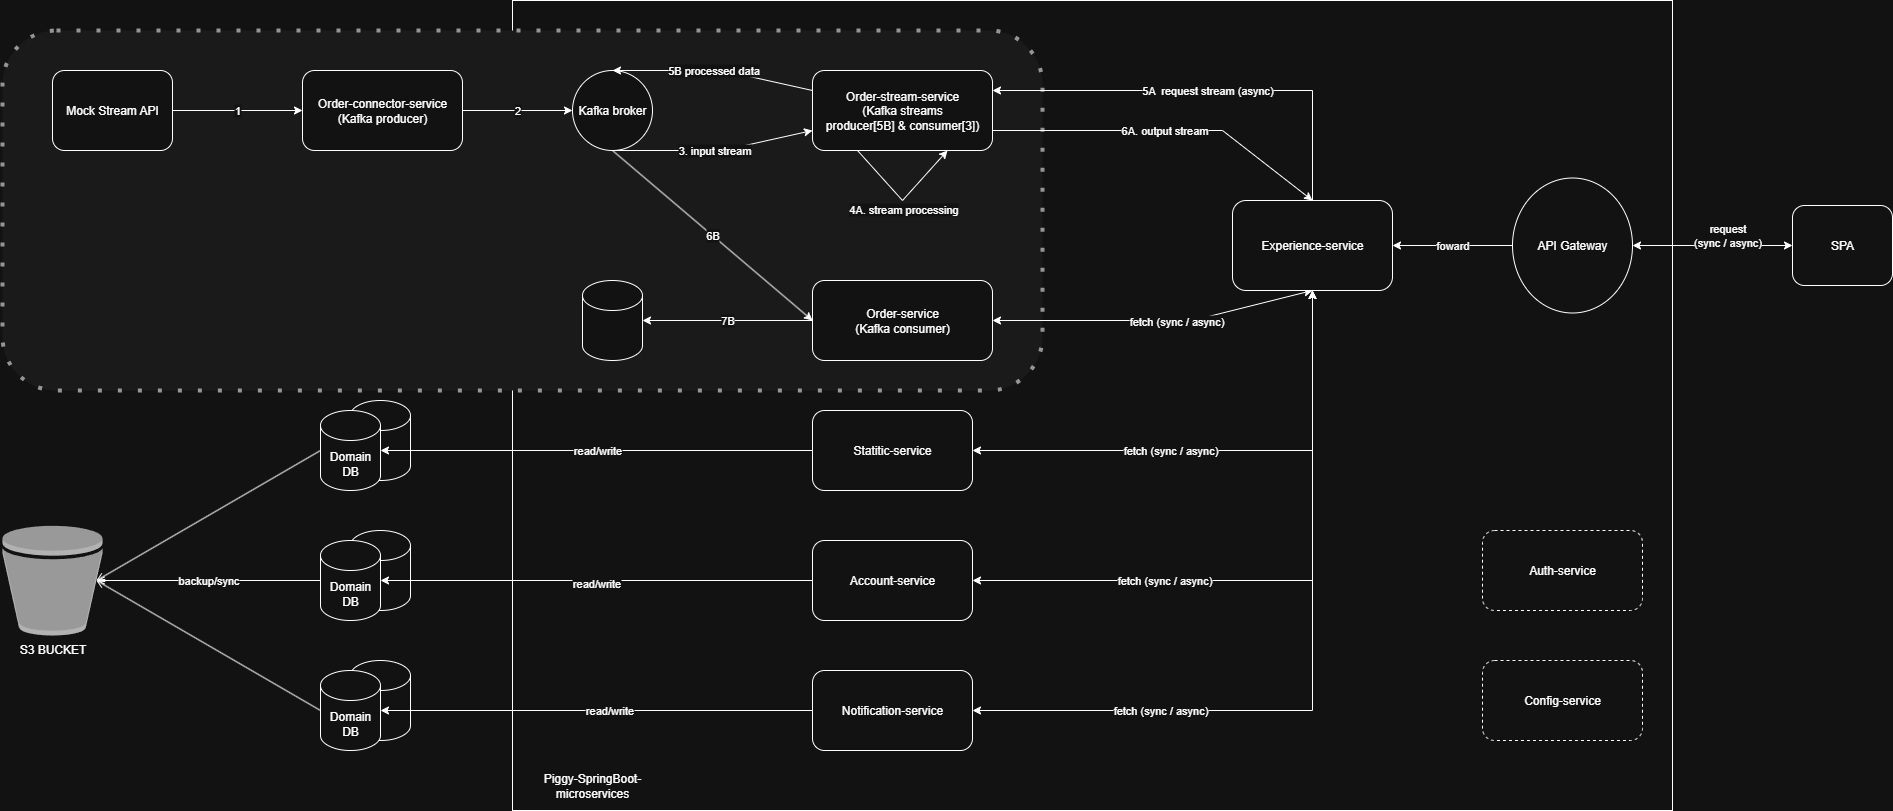

The diagram above was exported from draw.io. Its source (the exported page's mxGraphModel, read from the mxfile embedded in the PNG):
<mxGraphModel dx="2752" dy="1012" grid="1" gridSize="10" guides="1" tooltips="1" connect="1" arrows="1" fold="1" page="1" pageScale="1" pageWidth="850" pageHeight="1100" math="0" shadow="0">
  <root>
    <mxCell id="0" />
    <mxCell id="1" parent="0" />
    <mxCell id="ndvcB5fTpiokxof4zM3F-3" value="" style="shape=cylinder3;whiteSpace=wrap;html=1;boundedLbl=1;backgroundOutline=1;size=15;" vertex="1" parent="1">
      <mxGeometry x="388" y="850" width="60" height="80" as="geometry" />
    </mxCell>
    <mxCell id="ndvcB5fTpiokxof4zM3F-2" value="" style="shape=cylinder3;whiteSpace=wrap;html=1;boundedLbl=1;backgroundOutline=1;size=15;" vertex="1" parent="1">
      <mxGeometry x="388" y="720" width="60" height="80" as="geometry" />
    </mxCell>
    <mxCell id="ndvcB5fTpiokxof4zM3F-1" value="" style="shape=cylinder3;whiteSpace=wrap;html=1;boundedLbl=1;backgroundOutline=1;size=15;" vertex="1" parent="1">
      <mxGeometry x="388" y="590" width="60" height="80" as="geometry" />
    </mxCell>
    <mxCell id="I5tuOI7Zn8cu33svMLGG-1" value="" style="rounded=0;whiteSpace=wrap;html=1;" parent="1" vertex="1">
      <mxGeometry x="550" y="190" width="1160" height="810" as="geometry" />
    </mxCell>
    <mxCell id="I5tuOI7Zn8cu33svMLGG-2" value="" style="rounded=1;whiteSpace=wrap;html=1;dashed=1;dashPattern=1 4;strokeWidth=4;fillColor=#f5f5f5;fontColor=#333333;strokeColor=#666666;" parent="1" vertex="1">
      <mxGeometry x="40" y="220" width="1040" height="360" as="geometry" />
    </mxCell>
    <mxCell id="I5tuOI7Zn8cu33svMLGG-3" value="Mock Stream API" style="rounded=1;whiteSpace=wrap;html=1;" parent="1" vertex="1">
      <mxGeometry x="90" y="260" width="120" height="80" as="geometry" />
    </mxCell>
    <mxCell id="I5tuOI7Zn8cu33svMLGG-4" value="Order-connector-service&lt;div&gt;(Kafka producer)&lt;/div&gt;" style="rounded=1;whiteSpace=wrap;html=1;" parent="1" vertex="1">
      <mxGeometry x="340" y="260" width="160" height="80" as="geometry" />
    </mxCell>
    <mxCell id="I5tuOI7Zn8cu33svMLGG-5" value="Kafka broker" style="ellipse;whiteSpace=wrap;html=1;aspect=fixed;" parent="1" vertex="1">
      <mxGeometry x="610" y="260" width="80" height="80" as="geometry" />
    </mxCell>
    <mxCell id="I5tuOI7Zn8cu33svMLGG-6" value="Order-service&lt;div&gt;(Kafka consumer)&lt;/div&gt;" style="rounded=1;whiteSpace=wrap;html=1;" parent="1" vertex="1">
      <mxGeometry x="850" y="470" width="180" height="80" as="geometry" />
    </mxCell>
    <mxCell id="I5tuOI7Zn8cu33svMLGG-7" value="Order-stream-service&lt;div&gt;(Kafka streams&lt;/div&gt;&lt;div&gt;producer[5B] &amp;amp; consumer[3])&lt;/div&gt;" style="rounded=1;whiteSpace=wrap;html=1;" parent="1" vertex="1">
      <mxGeometry x="850" y="260" width="180" height="80" as="geometry" />
    </mxCell>
    <mxCell id="I5tuOI7Zn8cu33svMLGG-8" value="1" style="endArrow=classic;html=1;rounded=0;exitX=1;exitY=0.5;exitDx=0;exitDy=0;entryX=0;entryY=0.5;entryDx=0;entryDy=0;" parent="1" source="I5tuOI7Zn8cu33svMLGG-3" target="I5tuOI7Zn8cu33svMLGG-4" edge="1">
      <mxGeometry width="50" height="50" relative="1" as="geometry">
        <mxPoint x="220" y="280" as="sourcePoint" />
        <mxPoint x="270" y="230" as="targetPoint" />
      </mxGeometry>
    </mxCell>
    <mxCell id="I5tuOI7Zn8cu33svMLGG-9" value="2" style="endArrow=classic;html=1;rounded=0;exitX=1;exitY=0.5;exitDx=0;exitDy=0;entryX=0;entryY=0.5;entryDx=0;entryDy=0;" parent="1" source="I5tuOI7Zn8cu33svMLGG-4" target="I5tuOI7Zn8cu33svMLGG-5" edge="1">
      <mxGeometry width="50" height="50" relative="1" as="geometry">
        <mxPoint x="480" y="400" as="sourcePoint" />
        <mxPoint x="530" y="350" as="targetPoint" />
      </mxGeometry>
    </mxCell>
    <mxCell id="I5tuOI7Zn8cu33svMLGG-10" value="3. input stream" style="endArrow=classic;html=1;rounded=0;exitX=0.5;exitY=1;exitDx=0;exitDy=0;entryX=0;entryY=0.75;entryDx=0;entryDy=0;" parent="1" source="I5tuOI7Zn8cu33svMLGG-5" target="I5tuOI7Zn8cu33svMLGG-7" edge="1">
      <mxGeometry width="50" height="50" relative="1" as="geometry">
        <mxPoint x="760" y="410" as="sourcePoint" />
        <mxPoint x="810" y="360" as="targetPoint" />
        <Array as="points">
          <mxPoint x="760" y="340" />
        </Array>
        <mxPoint as="offset" />
      </mxGeometry>
    </mxCell>
    <mxCell id="I5tuOI7Zn8cu33svMLGG-11" value="5A&amp;nbsp; request stream (async)" style="endArrow=classic;html=1;rounded=0;exitX=0.5;exitY=0;exitDx=0;exitDy=0;entryX=1;entryY=0.25;entryDx=0;entryDy=0;" parent="1" source="_2Fv0rOrlWx_zRPE-6kW-2" target="I5tuOI7Zn8cu33svMLGG-7" edge="1">
      <mxGeometry width="50" height="50" relative="1" as="geometry">
        <mxPoint x="1350" y="372.5" as="sourcePoint" />
        <mxPoint x="1040" y="480" as="targetPoint" />
        <Array as="points">
          <mxPoint x="1350" y="280" />
        </Array>
      </mxGeometry>
    </mxCell>
    <mxCell id="I5tuOI7Zn8cu33svMLGG-12" value="6A. output stream" style="endArrow=classic;html=1;rounded=0;exitX=1;exitY=0.75;exitDx=0;exitDy=0;entryX=0.5;entryY=0;entryDx=0;entryDy=0;" parent="1" source="I5tuOI7Zn8cu33svMLGG-7" target="_2Fv0rOrlWx_zRPE-6kW-2" edge="1">
      <mxGeometry width="50" height="50" relative="1" as="geometry">
        <mxPoint x="1070" y="480" as="sourcePoint" />
        <mxPoint x="1350" y="372.5" as="targetPoint" />
        <Array as="points">
          <mxPoint x="1260" y="320" />
        </Array>
      </mxGeometry>
    </mxCell>
    <mxCell id="I5tuOI7Zn8cu33svMLGG-13" value="4A. stream processing" style="endArrow=classic;html=1;rounded=0;exitX=0.25;exitY=1;exitDx=0;exitDy=0;entryX=0.75;entryY=1;entryDx=0;entryDy=0;" parent="1" source="I5tuOI7Zn8cu33svMLGG-7" target="I5tuOI7Zn8cu33svMLGG-7" edge="1">
      <mxGeometry y="-10" width="50" height="50" relative="1" as="geometry">
        <mxPoint x="970" y="580" as="sourcePoint" />
        <mxPoint x="1020" y="530" as="targetPoint" />
        <Array as="points">
          <mxPoint x="940" y="390" />
        </Array>
        <mxPoint x="-7" y="3" as="offset" />
      </mxGeometry>
    </mxCell>
    <mxCell id="I5tuOI7Zn8cu33svMLGG-14" value="5B processed data" style="endArrow=classic;html=1;rounded=0;exitX=0;exitY=0.25;exitDx=0;exitDy=0;entryX=0.5;entryY=0;entryDx=0;entryDy=0;" parent="1" source="I5tuOI7Zn8cu33svMLGG-7" target="I5tuOI7Zn8cu33svMLGG-5" edge="1">
      <mxGeometry x="0.0049" width="50" height="50" relative="1" as="geometry">
        <mxPoint x="730" y="420" as="sourcePoint" />
        <mxPoint x="780" y="370" as="targetPoint" />
        <Array as="points">
          <mxPoint x="760" y="260" />
        </Array>
        <mxPoint as="offset" />
      </mxGeometry>
    </mxCell>
    <mxCell id="I5tuOI7Zn8cu33svMLGG-15" value="Piggy-SpringBoot-microservices" style="text;html=1;align=center;verticalAlign=middle;whiteSpace=wrap;rounded=0;" parent="1" vertex="1">
      <mxGeometry x="560" y="960" width="140" height="30" as="geometry" />
    </mxCell>
    <mxCell id="I5tuOI7Zn8cu33svMLGG-17" value="Statitic-service" style="rounded=1;whiteSpace=wrap;html=1;" parent="1" vertex="1">
      <mxGeometry x="850" y="600" width="160" height="80" as="geometry" />
    </mxCell>
    <mxCell id="I5tuOI7Zn8cu33svMLGG-18" value="Account-service" style="rounded=1;whiteSpace=wrap;html=1;" parent="1" vertex="1">
      <mxGeometry x="850" y="730" width="160" height="80" as="geometry" />
    </mxCell>
    <mxCell id="I5tuOI7Zn8cu33svMLGG-19" value="Notification-service" style="rounded=1;whiteSpace=wrap;html=1;" parent="1" vertex="1">
      <mxGeometry x="850" y="860" width="160" height="80" as="geometry" />
    </mxCell>
    <mxCell id="I5tuOI7Zn8cu33svMLGG-20" value="Auth-service" style="rounded=1;whiteSpace=wrap;html=1;strokeColor=default;dashed=1;" parent="1" vertex="1">
      <mxGeometry x="1520" y="720" width="160" height="80" as="geometry" />
    </mxCell>
    <mxCell id="I5tuOI7Zn8cu33svMLGG-21" value="Config-service" style="rounded=1;whiteSpace=wrap;html=1;dashed=1;" parent="1" vertex="1">
      <mxGeometry x="1520" y="850" width="160" height="80" as="geometry" />
    </mxCell>
    <mxCell id="I5tuOI7Zn8cu33svMLGG-22" value="SPA" style="rounded=1;whiteSpace=wrap;html=1;" parent="1" vertex="1">
      <mxGeometry x="1830" y="395" width="100" height="80" as="geometry" />
    </mxCell>
    <mxCell id="I5tuOI7Zn8cu33svMLGG-23" value="fetch (sync / async)" style="endArrow=classic;html=1;rounded=0;exitX=0.5;exitY=1;exitDx=0;exitDy=0;entryX=1;entryY=0.5;entryDx=0;entryDy=0;startArrow=classic;startFill=1;" parent="1" source="_2Fv0rOrlWx_zRPE-6kW-2" target="I5tuOI7Zn8cu33svMLGG-17" edge="1">
      <mxGeometry x="0.2085" width="50" height="50" relative="1" as="geometry">
        <mxPoint x="1350" y="507.5" as="sourcePoint" />
        <mxPoint x="1020" y="320" as="targetPoint" />
        <Array as="points">
          <mxPoint x="1350" y="640" />
        </Array>
        <mxPoint as="offset" />
      </mxGeometry>
    </mxCell>
    <mxCell id="I5tuOI7Zn8cu33svMLGG-24" value="fetch (sync / async)" style="endArrow=classic;html=1;rounded=0;entryX=1;entryY=0.5;entryDx=0;entryDy=0;startArrow=classic;startFill=1;exitX=0.5;exitY=1;exitDx=0;exitDy=0;" parent="1" source="_2Fv0rOrlWx_zRPE-6kW-2" target="I5tuOI7Zn8cu33svMLGG-18" edge="1">
      <mxGeometry x="0.3924" width="50" height="50" relative="1" as="geometry">
        <mxPoint x="1350" y="507.5" as="sourcePoint" />
        <mxPoint x="1020" y="640" as="targetPoint" />
        <Array as="points">
          <mxPoint x="1350" y="770" />
        </Array>
        <mxPoint as="offset" />
      </mxGeometry>
    </mxCell>
    <mxCell id="I5tuOI7Zn8cu33svMLGG-25" value="fetch (sync / async)" style="endArrow=classic;html=1;rounded=0;exitX=0.5;exitY=1;exitDx=0;exitDy=0;entryX=1;entryY=0.5;entryDx=0;entryDy=0;startArrow=classic;startFill=1;" parent="1" source="_2Fv0rOrlWx_zRPE-6kW-2" target="I5tuOI7Zn8cu33svMLGG-19" edge="1">
      <mxGeometry x="0.5069" width="50" height="50" relative="1" as="geometry">
        <mxPoint x="1350" y="507.5" as="sourcePoint" />
        <mxPoint x="1020" y="770" as="targetPoint" />
        <Array as="points">
          <mxPoint x="1350" y="900" />
        </Array>
        <mxPoint as="offset" />
      </mxGeometry>
    </mxCell>
    <mxCell id="I5tuOI7Zn8cu33svMLGG-26" value="request&lt;div&gt;(sync / async)&lt;/div&gt;" style="endArrow=classic;html=1;rounded=0;exitX=0;exitY=0.5;exitDx=0;exitDy=0;entryX=1;entryY=0.5;entryDx=0;entryDy=0;startArrow=classic;startFill=1;" parent="1" source="I5tuOI7Zn8cu33svMLGG-22" edge="1">
      <mxGeometry x="-0.1647" y="-10" width="50" height="50" relative="1" as="geometry">
        <mxPoint x="1821" y="440" as="sourcePoint" />
        <mxPoint x="1670" y="435" as="targetPoint" />
        <mxPoint x="1" as="offset" />
      </mxGeometry>
    </mxCell>
    <mxCell id="I5tuOI7Zn8cu33svMLGG-27" value="fetch (sync / async)" style="endArrow=classic;html=1;rounded=0;entryX=1;entryY=0.5;entryDx=0;entryDy=0;startArrow=classic;startFill=1;exitX=0.5;exitY=1;exitDx=0;exitDy=0;" parent="1" source="_2Fv0rOrlWx_zRPE-6kW-2" target="I5tuOI7Zn8cu33svMLGG-6" edge="1">
      <mxGeometry x="-0.1435" y="1" width="50" height="50" relative="1" as="geometry">
        <mxPoint x="1350" y="508" as="sourcePoint" />
        <mxPoint x="1020" y="640" as="targetPoint" />
        <mxPoint x="-1" as="offset" />
        <Array as="points">
          <mxPoint x="1230" y="510" />
        </Array>
      </mxGeometry>
    </mxCell>
    <mxCell id="I5tuOI7Zn8cu33svMLGG-28" value="" style="shape=cylinder3;whiteSpace=wrap;html=1;boundedLbl=1;backgroundOutline=1;size=15;" parent="1" vertex="1">
      <mxGeometry x="620" y="470" width="60" height="80" as="geometry" />
    </mxCell>
    <mxCell id="I5tuOI7Zn8cu33svMLGG-29" value="Domain DB" style="shape=cylinder3;whiteSpace=wrap;html=1;boundedLbl=1;backgroundOutline=1;size=15;" parent="1" vertex="1">
      <mxGeometry x="358" y="600" width="60" height="80" as="geometry" />
    </mxCell>
    <mxCell id="I5tuOI7Zn8cu33svMLGG-30" value="Domain DB" style="shape=cylinder3;whiteSpace=wrap;html=1;boundedLbl=1;backgroundOutline=1;size=15;" parent="1" vertex="1">
      <mxGeometry x="358" y="730" width="60" height="80" as="geometry" />
    </mxCell>
    <mxCell id="I5tuOI7Zn8cu33svMLGG-31" value="Domain DB" style="shape=cylinder3;whiteSpace=wrap;html=1;boundedLbl=1;backgroundOutline=1;size=15;" parent="1" vertex="1">
      <mxGeometry x="358" y="860" width="60" height="80" as="geometry" />
    </mxCell>
    <mxCell id="I5tuOI7Zn8cu33svMLGG-32" value="7B" style="endArrow=classic;html=1;rounded=0;exitX=0;exitY=0.5;exitDx=0;exitDy=0;entryX=1;entryY=0.5;entryDx=0;entryDy=0;entryPerimeter=0;" parent="1" source="I5tuOI7Zn8cu33svMLGG-6" target="I5tuOI7Zn8cu33svMLGG-28" edge="1">
      <mxGeometry width="50" height="50" relative="1" as="geometry">
        <mxPoint x="560" y="500" as="sourcePoint" />
        <mxPoint x="610" y="450" as="targetPoint" />
      </mxGeometry>
    </mxCell>
    <mxCell id="I5tuOI7Zn8cu33svMLGG-33" value="read/write" style="endArrow=classic;html=1;rounded=0;exitX=0;exitY=0.5;exitDx=0;exitDy=0;entryX=1;entryY=0.5;entryDx=0;entryDy=0;entryPerimeter=0;" parent="1" source="I5tuOI7Zn8cu33svMLGG-17" target="I5tuOI7Zn8cu33svMLGG-29" edge="1">
      <mxGeometry width="50" height="50" relative="1" as="geometry">
        <mxPoint x="860" y="520" as="sourcePoint" />
        <mxPoint x="740" y="520" as="targetPoint" />
      </mxGeometry>
    </mxCell>
    <mxCell id="I5tuOI7Zn8cu33svMLGG-34" value="" style="endArrow=classic;html=1;rounded=0;exitX=0;exitY=0.5;exitDx=0;exitDy=0;entryX=1;entryY=0.5;entryDx=0;entryDy=0;entryPerimeter=0;" parent="1" source="I5tuOI7Zn8cu33svMLGG-18" target="I5tuOI7Zn8cu33svMLGG-30" edge="1">
      <mxGeometry width="50" height="50" relative="1" as="geometry">
        <mxPoint x="860" y="650" as="sourcePoint" />
        <mxPoint x="740" y="650" as="targetPoint" />
      </mxGeometry>
    </mxCell>
    <mxCell id="ndvcB5fTpiokxof4zM3F-8" value="read/write" style="edgeLabel;html=1;align=center;verticalAlign=middle;resizable=0;points=[];" vertex="1" connectable="0" parent="I5tuOI7Zn8cu33svMLGG-34">
      <mxGeometry x="-0.0019" y="2" relative="1" as="geometry">
        <mxPoint x="-1" as="offset" />
      </mxGeometry>
    </mxCell>
    <mxCell id="I5tuOI7Zn8cu33svMLGG-35" value="" style="endArrow=classic;html=1;rounded=0;exitX=0;exitY=0.5;exitDx=0;exitDy=0;entryX=1;entryY=0.5;entryDx=0;entryDy=0;entryPerimeter=0;" parent="1" source="I5tuOI7Zn8cu33svMLGG-19" target="I5tuOI7Zn8cu33svMLGG-31" edge="1">
      <mxGeometry width="50" height="50" relative="1" as="geometry">
        <mxPoint x="860" y="780" as="sourcePoint" />
        <mxPoint x="740" y="780" as="targetPoint" />
      </mxGeometry>
    </mxCell>
    <mxCell id="ndvcB5fTpiokxof4zM3F-9" value="read/write" style="edgeLabel;html=1;align=center;verticalAlign=middle;resizable=0;points=[];" vertex="1" connectable="0" parent="I5tuOI7Zn8cu33svMLGG-35">
      <mxGeometry x="-0.0598" y="-1" relative="1" as="geometry">
        <mxPoint x="-1" as="offset" />
      </mxGeometry>
    </mxCell>
    <mxCell id="I5tuOI7Zn8cu33svMLGG-36" value="6B" style="endArrow=classic;html=1;rounded=0;exitX=0.5;exitY=1;exitDx=0;exitDy=0;entryX=0;entryY=0.5;entryDx=0;entryDy=0;" parent="1" source="I5tuOI7Zn8cu33svMLGG-5" target="I5tuOI7Zn8cu33svMLGG-6" edge="1">
      <mxGeometry width="50" height="50" relative="1" as="geometry">
        <mxPoint x="770" y="410" as="sourcePoint" />
        <mxPoint x="820" y="360" as="targetPoint" />
      </mxGeometry>
    </mxCell>
    <mxCell id="_2Fv0rOrlWx_zRPE-6kW-2" value="Experience-service" style="rounded=1;whiteSpace=wrap;html=1;" parent="1" vertex="1">
      <mxGeometry x="1270" y="390" width="160" height="90" as="geometry" />
    </mxCell>
    <mxCell id="_2Fv0rOrlWx_zRPE-6kW-3" value="API Gateway" style="ellipse;whiteSpace=wrap;html=1;" parent="1" vertex="1">
      <mxGeometry x="1550" y="367.5" width="120" height="135" as="geometry" />
    </mxCell>
    <mxCell id="_2Fv0rOrlWx_zRPE-6kW-5" value="foward" style="endArrow=classic;html=1;rounded=0;exitX=0;exitY=0.5;exitDx=0;exitDy=0;entryX=1;entryY=0.5;entryDx=0;entryDy=0;" parent="1" source="_2Fv0rOrlWx_zRPE-6kW-3" target="_2Fv0rOrlWx_zRPE-6kW-2" edge="1">
      <mxGeometry width="50" height="50" relative="1" as="geometry">
        <mxPoint x="1460" y="320" as="sourcePoint" />
        <mxPoint x="1510" y="270" as="targetPoint" />
      </mxGeometry>
    </mxCell>
    <mxCell id="ndvcB5fTpiokxof4zM3F-4" value="S3 BUCKET" style="outlineConnect=0;dashed=0;verticalLabelPosition=bottom;verticalAlign=top;align=center;html=1;shape=mxgraph.aws3.bucket;fillColor=light-dark(#F5F5F5,#999999);gradientColor=none;" vertex="1" parent="1">
      <mxGeometry x="40" y="715" width="100" height="110" as="geometry" />
    </mxCell>
    <mxCell id="ndvcB5fTpiokxof4zM3F-5" value="" style="endArrow=open;html=1;rounded=0;exitX=0;exitY=0.5;exitDx=0;exitDy=0;exitPerimeter=0;entryX=0.94;entryY=0.5;entryDx=0;entryDy=0;entryPerimeter=0;endFill=0;" edge="1" parent="1" source="I5tuOI7Zn8cu33svMLGG-29" target="ndvcB5fTpiokxof4zM3F-4">
      <mxGeometry width="50" height="50" relative="1" as="geometry">
        <mxPoint x="280" y="670" as="sourcePoint" />
        <mxPoint x="330" y="620" as="targetPoint" />
      </mxGeometry>
    </mxCell>
    <mxCell id="ndvcB5fTpiokxof4zM3F-6" value="backup/sync" style="endArrow=open;html=1;rounded=0;exitX=0;exitY=0.5;exitDx=0;exitDy=0;exitPerimeter=0;entryX=0.94;entryY=0.5;entryDx=0;entryDy=0;entryPerimeter=0;endFill=0;" edge="1" parent="1" source="I5tuOI7Zn8cu33svMLGG-30" target="ndvcB5fTpiokxof4zM3F-4">
      <mxGeometry width="50" height="50" relative="1" as="geometry">
        <mxPoint x="574" y="650" as="sourcePoint" />
        <mxPoint x="160" y="830" as="targetPoint" />
      </mxGeometry>
    </mxCell>
    <mxCell id="ndvcB5fTpiokxof4zM3F-7" value="" style="endArrow=open;html=1;rounded=0;exitX=0;exitY=0.5;exitDx=0;exitDy=0;exitPerimeter=0;entryX=0.94;entryY=0.5;entryDx=0;entryDy=0;entryPerimeter=0;endFill=0;" edge="1" parent="1" source="I5tuOI7Zn8cu33svMLGG-31" target="ndvcB5fTpiokxof4zM3F-4">
      <mxGeometry width="50" height="50" relative="1" as="geometry">
        <mxPoint x="564" y="800" as="sourcePoint" />
        <mxPoint x="340" y="805" as="targetPoint" />
      </mxGeometry>
    </mxCell>
  </root>
</mxGraphModel>